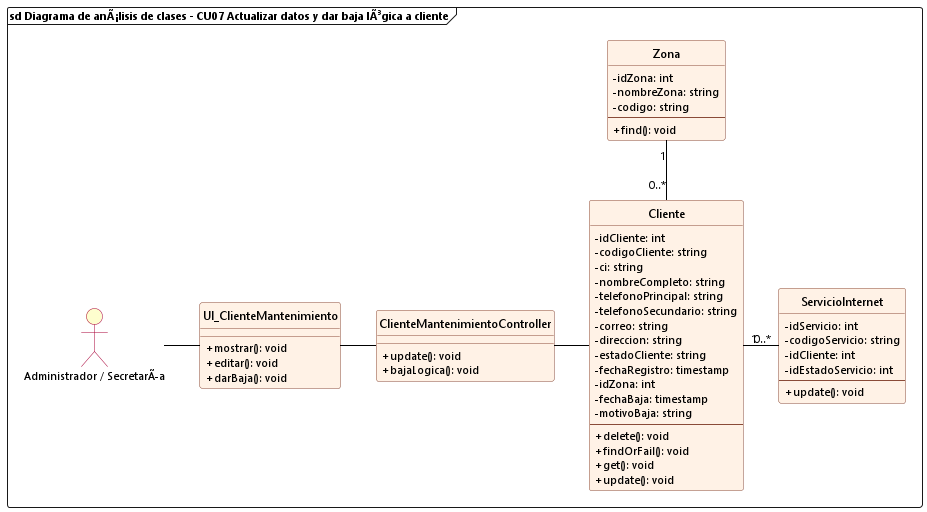

The diagram above was rendered by PlantUML. Its source (embedded in the PNG):
@startuml cu07_analisis_actualizar_baja_cliente
allowmixing

skinparam backgroundColor white
skinparam defaultFontName "Segoe UI"
skinparam defaultFontSize 11
skinparam classFontSize 12
skinparam classAttributeIconSize 0
hide circle

skinparam class {
    BackgroundColor #FFF2E6
    BorderColor #8A4B38
    RoundCorner 6
    HeaderBackgroundColor #FFF2E6
    ArrowColor black
}

skinparam actor {
    BackgroundColor #FEFECE
    BorderColor #A80036
}

frame "sd Diagrama de anÃ¡lisis de clases - CU07 Actualizar datos y dar baja lÃ³gica a cliente" {
    actor "Administrador / SecretarÃa" as Admin
    
    class UI_ClienteMantenimiento {
        + mostrar(): void
        + editar(): void
        + darBaja(): void
    }

    class ClienteMantenimientoController {
        + update(): void
        + bajaLogica(): void
    }

    class Cliente {
        - idCliente: int
        - codigoCliente: string
        - ci: string
        - nombreCompleto: string
        - telefonoPrincipal: string
        - telefonoSecundario: string
        - correo: string
        - direccion: string
        - estadoCliente: string
        - fechaRegistro: timestamp
        - idZona: int
        - fechaBaja: timestamp
        - motivoBaja: string
        --
        + delete(): void
        + findOrFail(): void
        + get(): void
        + update(): void
    }

    class Zona {
        - idZona: int
        - nombreZona: string
        - codigo: string
        --
        + find(): void
    }

    class ServicioInternet {
        - idServicio: int
        - codigoServicio: string
        - idCliente: int
        - idEstadoServicio: int
        --
        + update(): void
    }

    Admin -right- UI_ClienteMantenimiento
    UI_ClienteMantenimiento -right- ClienteMantenimientoController
    ClienteMantenimientoController -right- Cliente

    Cliente "0..*" -up- "1" Zona
    Cliente "1" -right- "0..*" ServicioInternet
}
@enduml